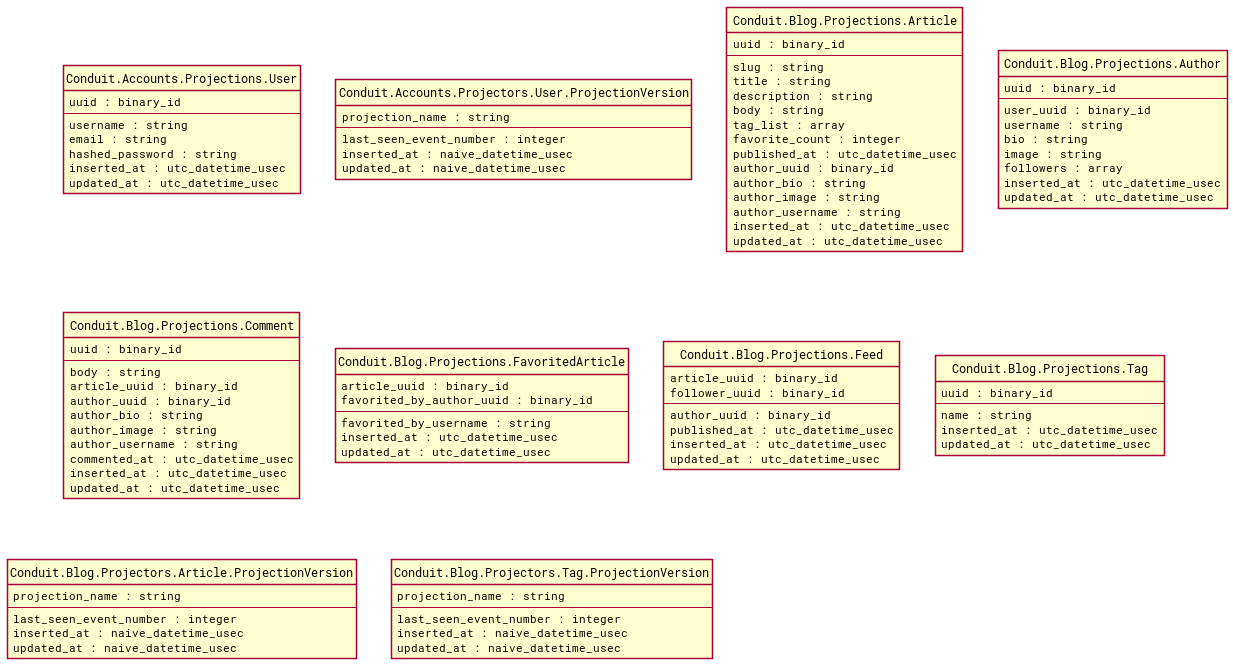

The diagram above was rendered by PlantUML. Its source (embedded in the PNG):
@startuml

hide circle
hide methods

skinparam linetype ortho
skinparam defaultFontName Roboto Mono
skinparam shadowing false


entity Conduit.Accounts.Projections.User {
  uuid : binary_id
  --
  username : string
  email : string
  hashed_password : string
  inserted_at : utc_datetime_usec
  updated_at : utc_datetime_usec
}

entity Conduit.Accounts.Projectors.User.ProjectionVersion {
  projection_name : string
  --
  last_seen_event_number : integer
  inserted_at : naive_datetime_usec
  updated_at : naive_datetime_usec
}

entity Conduit.Blog.Projections.Article {
  uuid : binary_id
  --
  slug : string
  title : string
  description : string
  body : string
  tag_list : array
  favorite_count : integer
  published_at : utc_datetime_usec
  author_uuid : binary_id
  author_bio : string
  author_image : string
  author_username : string
  inserted_at : utc_datetime_usec
  updated_at : utc_datetime_usec
}

entity Conduit.Blog.Projections.Author {
  uuid : binary_id
  --
  user_uuid : binary_id
  username : string
  bio : string
  image : string
  followers : array
  inserted_at : utc_datetime_usec
  updated_at : utc_datetime_usec
}

entity Conduit.Blog.Projections.Comment {
  uuid : binary_id
  --
  body : string
  article_uuid : binary_id
  author_uuid : binary_id
  author_bio : string
  author_image : string
  author_username : string
  commented_at : utc_datetime_usec
  inserted_at : utc_datetime_usec
  updated_at : utc_datetime_usec
}

entity Conduit.Blog.Projections.FavoritedArticle {
  article_uuid : binary_id
  favorited_by_author_uuid : binary_id
  --
  favorited_by_username : string
  inserted_at : utc_datetime_usec
  updated_at : utc_datetime_usec
}

entity Conduit.Blog.Projections.Feed {
  article_uuid : binary_id
  follower_uuid : binary_id
  --
  author_uuid : binary_id
  published_at : utc_datetime_usec
  inserted_at : utc_datetime_usec
  updated_at : utc_datetime_usec
}

entity Conduit.Blog.Projections.Tag {
  uuid : binary_id
  --
  name : string
  inserted_at : utc_datetime_usec
  updated_at : utc_datetime_usec
}

entity Conduit.Blog.Projectors.Article.ProjectionVersion {
  projection_name : string
  --
  last_seen_event_number : integer
  inserted_at : naive_datetime_usec
  updated_at : naive_datetime_usec
}

entity Conduit.Blog.Projectors.Tag.ProjectionVersion {
  projection_name : string
  --
  last_seen_event_number : integer
  inserted_at : naive_datetime_usec
  updated_at : naive_datetime_usec
}


@enduml